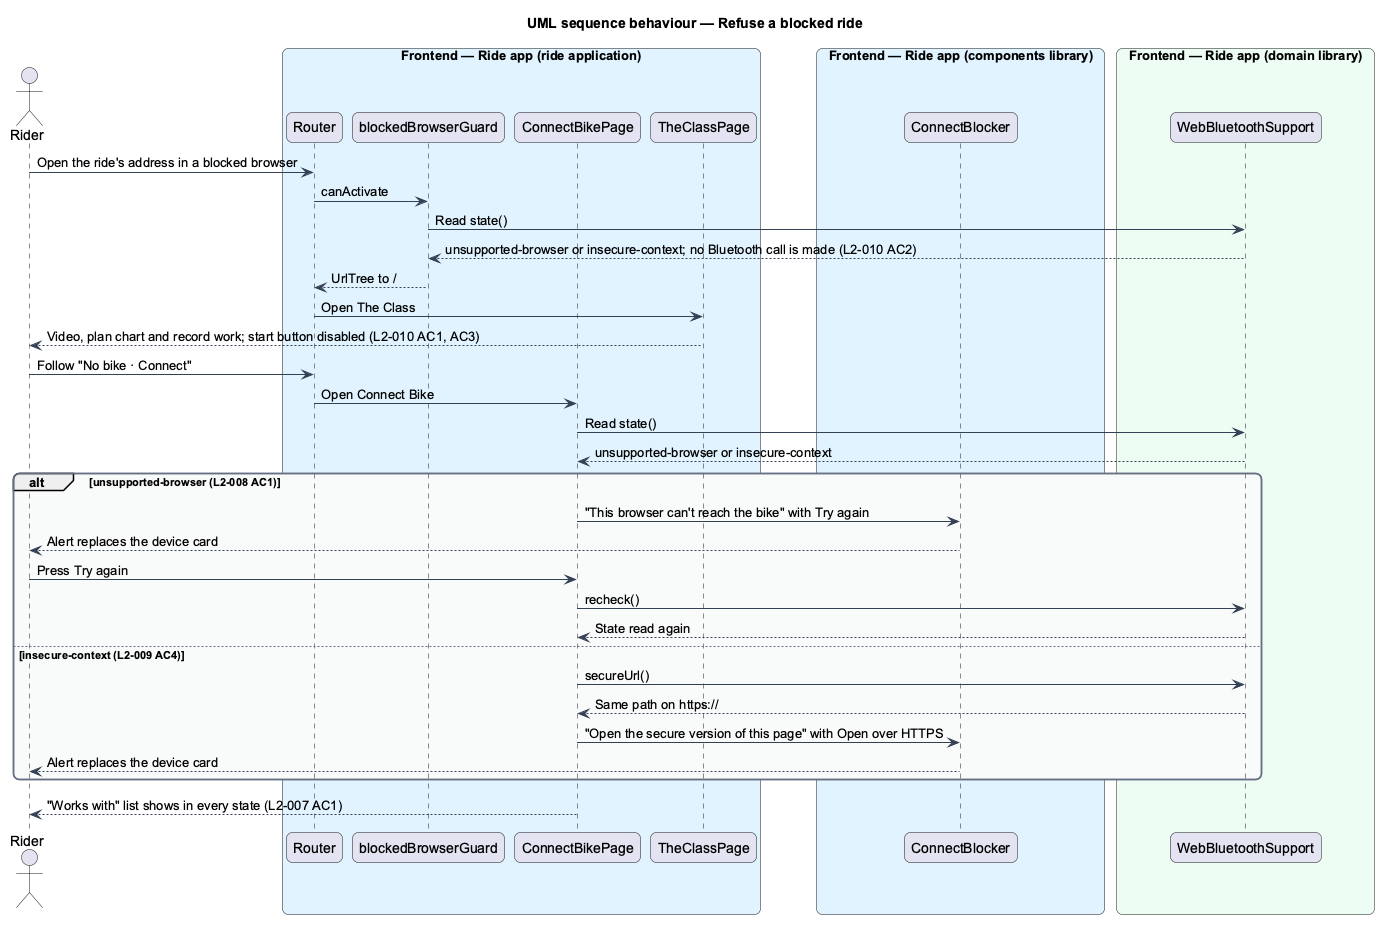

The diagram above was rendered by PlantUML. Its source (embedded in the PNG):
@startuml
title UML sequence behaviour — Refuse a blocked ride
skinparam backgroundColor #FFFFFF
skinparam shadowing false
skinparam roundcorner 12
skinparam defaultFontName Arial
skinparam ArrowColor #344054
skinparam rectangle {
  BorderColor #344054
  FontColor #101828
}
skinparam package {
  BorderColor #667085
  FontColor #101828
  BackgroundColor #F9FAFB
}
actor "Rider" as rider
box "Frontend — Ride app (ride application)" #E0F2FE
  participant "Router" as router
  participant "blockedBrowserGuard" as guard
  participant "ConnectBikePage" as connect
  participant "TheClassPage" as page
end box
box "Frontend — Ride app (components library)" #E0F2FE
  participant "ConnectBlocker" as blocker
end box
box "Frontend — Ride app (domain library)" #ECFDF3
  participant "WebBluetoothSupport" as support
end box
rider -> router : Open the ride's address in a blocked browser
router -> guard : canActivate
guard -> support : Read state()
support --> guard : unsupported-browser or insecure-context; no Bluetooth call is made (L2-010 AC2)
guard --> router : UrlTree to /
router -> page : Open The Class
page --> rider : Video, plan chart and record work; start button disabled (L2-010 AC1, AC3)
rider -> router : Follow "No bike · Connect"
router -> connect : Open Connect Bike
connect -> support : Read state()
support --> connect : unsupported-browser or insecure-context
alt unsupported-browser (L2-008 AC1)
  connect -> blocker : "This browser can't reach the bike" with Try again
  blocker --> rider : Alert replaces the device card
  rider -> connect : Press Try again
  connect -> support : recheck()
  support --> connect : State read again
else insecure-context (L2-009 AC4)
  connect -> support : secureUrl()
  support --> connect : Same path on https://
  connect -> blocker : "Open the secure version of this page" with Open over HTTPS
  blocker --> rider : Alert replaces the device card
end
connect --> rider : "Works with" list shows in every state (L2-007 AC1)
@enduml